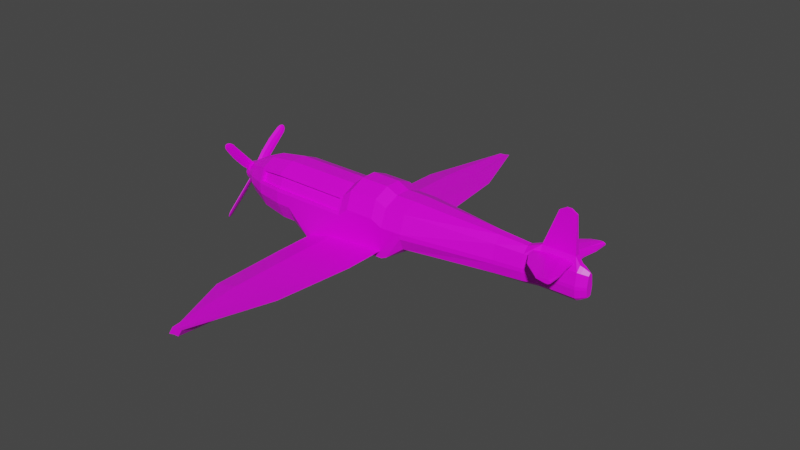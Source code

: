 # Source: Spitfire.blend  (saved by Blender 2.91.10; exported with 4.5.12 LTS)
import bpy
from mathutils import Matrix  # noqa: F401  (used for matrix-valued properties, if any)

bpy.ops.wm.read_factory_settings(use_empty=True)
scene = bpy.context.scene
scene.name = 'Scene'

# ---- collections
col_collection = bpy.data.collections.new('Collection'); scene.collection.children.link(col_collection)

# ---- images (referenced by path relative to the original .blend; pixels are not part of the script)
import os
ASSET_DIR = os.environ.get("B2B_ASSET_DIR", "")  # directory of the original .blend (textures are referenced by path, not embedded)
HERE = os.path.dirname(os.path.abspath(__file__))  # packed textures are extracted next to this script under _unpacked/

def load_image(name, relpath, width, height, colorspace="sRGB"):
    """Load a texture the original file referenced (path relative to the .blend, or extracted next to this script)."""
    p = next((c for c in (os.path.join(HERE, relpath), os.path.join(ASSET_DIR, relpath)) if relpath and os.path.exists(c)), "")
    if p:
        img = bpy.data.images.load(p, check_existing=True)
        img.name = name
    else:  # same state as the original file: an image datablock whose file is absent (Cycles renders it pink)
        img = bpy.data.images.new(name, width, height)
        img.source = "FILE"
        img.filepath = "//" + (relpath or name)
    img.colorspace_settings.name = colorspace
    return img
img_green_team_png = load_image('green_team.png', 'green_team.png', 1024, 1024, 'sRGB')

# ---- materials (node trees are filled in below, after node groups)
mat_material = bpy.data.materials.new('Material')
mat_material.alpha_threshold = 0.0
mat_material.use_transparent_shadow = False
mat_material.line_color = (0.0, 0.0, 0.0, 1.0)

# ---- material node trees
mat_material.use_nodes = True; mat_material.node_tree.nodes.clear()
_N = mat_material.node_tree.nodes; _L = mat_material.node_tree.links
n0 = _N.new('ShaderNodeOutputMaterial'); n0.name = 'Material Output'; n0.location = (300, 300)
n1 = _N.new('ShaderNodeBsdfPrincipled'); n1.name = 'Principled BSDF'; n1.location = (10, 300)
n1.distribution = 'GGX'
n1.subsurface_method = 'BURLEY'
n1.inputs[2].default_value = 0.4
n1.inputs[3].default_value = 1.45
n1.inputs[27].default_value = (0.0, 0.0, 0.0, 1.0)
n1.inputs[28].default_value = 1.0
n2 = _N.new('ShaderNodeTexImage'); n2.name = 'Image Texture'; n2.location = (-280, 280)
n2.image = img_green_team_png
_L.new(n1.outputs[0], n0.inputs[0])
_L.new(n2.outputs[0], n1.inputs[0])
n0.is_active_output = True

# ---- world
world_world = bpy.data.worlds.new('World'); scene.world = world_world
world_world.use_nodes = True; world_world.node_tree.nodes.clear()
_N = world_world.node_tree.nodes; _L = world_world.node_tree.links
n0 = _N.new('ShaderNodeOutputWorld'); n0.name = 'World Output'; n0.location = (300, 300)
n1 = _N.new('ShaderNodeBackground'); n1.name = 'Background'; n1.location = (10, 300)
n1.inputs[0].default_value = (0.05088, 0.05088, 0.05088, 1.0)
_L.new(n1.outputs[0], n0.inputs[0])
n0.is_active_output = True
world_world.color = (0.05088, 0.05088, 0.05088)
world_world.use_sun_shadow = False
world_world.sun_shadow_jitter_overblur = 0.0

# ---- meshes
me_cube_001 = bpy.data.meshes.new('Cube.001')
me_cube_001.from_pydata([(-4.311, 0.7085, 0.6015), (-4.293, -0.8403, 0.2711), (4.415, 0.3808, 0.7761), (4.415, -0.4863, 0.3274), (-0.8617, 1.0, -1.0), (-2.998, 1.0, 0.2115), (-0.8617, -1.0, -1.0), (-2.998, 0.783, 0.769), (-2.998, 0.2591, 1.0), (0.8149, -0.9993, -0.672), (0.8149, 0.9993, -0.672), (-2.998, -1.0, 0.2115), (-0.5225, 1.0, -1.0), (-2.998, -0.8162, 0.6838), (-2.998, -0.2591, 1.0), (-0.5225, -1.0, -1.0), (-4.293, -0.7172, 0.5868), (0.4338, -1.0, -0.672), (0.4338, 1.0, -0.672), (-4.383, -0.2227, 0.8597), (-3.473, -0.967, 0.2978), (-3.475, -0.2591, 1.0), (-3.472, -0.8167, 0.6843), (-3.475, 0.2591, 1.0), (-3.475, 1.0, 0.2125), (-3.472, 0.81, 0.701), (5.735, -0.073, 1.094), (5.735, -0.2817, 0.3267), (5.735, -0.2206, 0.7136), (5.735, 0.2817, 0.3267), (5.735, 0.073, 1.094), (5.735, 0.2206, 0.7136), (-0.8617, 0.2591, 1.0), (-0.9351, 0.9734, 0.2792), (-0.9351, 0.8097, 0.7003), (-0.9532, -0.9668, 0.296), (-0.8617, -0.2591, 1.0), (-0.9532, -0.8162, 0.6835), (0.8149, 0.9988, 0.328), (0.8149, 0.2588, 1.111), (0.8149, 0.782, 0.8817), (0.8149, -0.2588, 1.111), (0.8149, -0.9988, 0.328), (0.8149, -0.782, 0.8817), (-0.5225, -1.0, 0.5014), (-0.5225, -0.2591, 1.29), (-0.5225, -0.783, 1.059), (-0.5225, 0.2591, 1.29), (-0.5225, 1.0, 0.5014), (-0.5225, 0.783, 1.059), (0.4338, 1.0, 0.5042), (0.4338, 0.2591, 1.29), (0.4338, 0.783, 1.06), (0.4338, -1.0, 0.5042), (0.4338, -0.2591, 1.29), (0.4338, -0.783, 1.06), (-3.475, -0.2047, -1.0), (-3.475, -1.0, -0.2047), (-3.475, -0.7671, -0.7671), (-3.475, 1.0, -0.2047), (-3.475, 0.2047, -1.0), (-3.475, 0.7671, -0.7671), (-2.998, -1.0, -0.2047), (-2.998, -0.2047, -1.0), (-2.202, -1.0, -1.0), (-2.998, -0.7671, -0.7671), (-2.998, 0.2047, -1.0), (-2.998, 1.0, -0.2047), (-2.202, 1.0, -1.0), (-2.998, 0.7671, -0.7671), (-4.383, 0.2227, 0.8597), (-4.311, 0.844, 0.2538), (-4.383, 0.1759, -0.8593), (-4.383, 0.6593, -0.6591), (-4.383, 0.8595, -0.1757), (-4.383, -0.6593, -0.6591), (-4.383, -0.1759, -0.8593), (-4.383, -0.8595, -0.1757), (-5.084, -0.1178, -0.5746), (-5.084, 0.1178, -0.5746), (-5.084, 0.4413, -0.4406), (-5.084, 0.5754, -0.1171), (-5.084, -0.1491, 0.5761), (-5.084, 0.1491, 0.5761), (-5.084, -0.4505, 0.4434), (-5.084, -0.5754, 0.123), (-5.084, 0.5754, 0.123), (-5.084, 0.4505, 0.4434), (-5.084, -0.5754, -0.1171), (-5.084, -0.4413, -0.4406), (-5.373, -0.08223, -0.4007), (-5.373, 0.08223, -0.4007), (-5.373, 0.3081, -0.3071), (-5.373, 0.4017, -0.08122), (-5.373, -0.1041, 0.4027), (-5.373, 0.1041, 0.4027), (-5.373, -0.3145, 0.3101), (-5.373, -0.4017, 0.08637), (-5.373, 0.4017, 0.08637), (-5.373, 0.3145, 0.3101), (-5.373, -0.4017, -0.08122), (-5.373, -0.3081, -0.3071), (0.7757, 2.359, -0.437), (-1.051, -7.473, -0.8758), (0.7757, -2.359, -0.437), (-1.051, 7.473, -0.8758), (-0.4982, -7.473, -0.5485), (-2.106, 2.359, -0.8723), (-0.4982, 7.473, -0.5485), (-2.106, -2.359, -0.8723), (-0.6693, 7.473, -0.8064), (-0.8615, 7.473, -0.8233), (-0.8808, 7.473, -0.6027), (-0.6886, 7.473, -0.5859), (-0.8615, -7.473, -0.8233), (-0.6693, -7.473, -0.8064), (-0.6886, -7.473, -0.5859), (-0.8808, -7.473, -0.6027), (-0.3412, 2.359, -0.5385), (-0.3412, -2.359, -0.5385), (-1.231, 2.359, -0.6164), (-1.231, -2.359, -0.6164), (-1.209, 2.359, -0.8698), (-1.209, -2.359, -0.8698), (-0.319, 2.359, -0.792), (-0.319, -2.359, -0.792), (-1.181, 4.916, -0.8593), (-2.02, 4.916, -0.8541), (-1.202, 4.916, -0.6223), (-0.3693, 4.916, -0.5495), (0.4611, 4.916, -0.4545), (-0.3485, 4.916, -0.7865), (0.4611, -4.916, -0.4545), (-2.02, -4.916, -0.8541), (-0.3693, -4.916, -0.5495), (-1.202, -4.916, -0.6223), (-1.181, -4.916, -0.8593), (-0.3485, -4.916, -0.7865), (4.415, -0.3808, 0.7761), (4.415, 0.126, 0.962), (1.498, 0.2511, 1.111), (1.498, 0.7587, 0.8818), (1.498, 0.969, 0.3282), (1.498, -0.2511, 1.111), (1.498, -0.7587, 0.8818), (1.498, -0.969, 0.3282), (5.735, -0.2817, 0.2163), (5.735, -0.1299, -0.1611), (5.735, -0.2372, -0.05054), (5.735, 0.1299, -0.1611), (5.735, 0.2817, 0.2163), (5.735, 0.2372, -0.05054), (1.498, -0.4468, -0.3669), (1.498, -0.969, 0.172), (1.006, -0.9952, -0.5866), (1.498, -0.8161, -0.209), (1.498, 0.969, 0.172), (1.498, 0.4468, -0.3669), (1.006, 0.9952, -0.5866), (1.498, 0.8161, -0.209), (4.415, 0.4863, 0.3274), (4.415, -0.126, 0.962), (4.415, -0.2242, -0.2375), (4.415, -0.4096, -0.1094), (4.415, -0.4863, 0.1998), (4.415, 0.2242, -0.2375), (4.415, 0.4096, -0.1094), (4.415, 0.4863, 0.1998), (6.787, 0.073, 1.094), (6.787, 0.2206, 0.7136), (6.787, 0.2817, 0.3267), (6.787, -0.2206, 0.7136), (6.787, -0.073, 1.094), (6.787, -0.2817, 0.3267), (6.787, -0.1299, -0.1611), (6.787, -0.2372, -0.05054), (6.787, -0.2817, 0.2163), (6.787, 0.2372, -0.05054), (6.787, 0.1299, -0.1611), (6.787, 0.2817, 0.2163), (5.304, 0.3766, 0.2087), (5.304, 0.3172, -0.07785), (5.304, -0.1736, -0.1965), (5.304, 0.2949, 0.7426), (5.304, -0.09758, 0.9148), (5.304, 0.3766, 0.327), (5.304, -0.3172, -0.07785), (5.304, -0.3766, 0.327), (5.304, -0.2949, 0.7426), (5.304, 0.09758, 0.9148), (5.304, -0.3766, 0.2087), (5.304, 0.1736, -0.1965), (6.938, 0.073, 0.8739), (7.224, 0.007609, 0.7248), (7.044, 0.05385, 0.8302), (7.224, 0.08034, 0.6458), (6.938, 0.2206, 0.7136), (7.044, 0.1795, 0.6938), (7.224, 0.1326, 0.315), (6.938, 0.2817, 0.3267), (7.044, 0.238, 0.3233), (6.938, -0.2206, 0.7136), (7.224, -0.08034, 0.6458), (7.044, -0.1795, 0.6938), (7.224, -0.00761, 0.7248), (6.938, -0.073, 0.8739), (7.044, -0.05385, 0.8302), (6.938, -0.2817, 0.3267), (7.224, -0.1326, 0.315), (7.044, -0.238, 0.3233), (6.938, -0.1299, -0.1611), (7.224, -0.06686, -0.01197), (7.044, -0.1114, -0.1174), (7.224, -0.09783, 0.01992), (6.938, -0.2372, -0.05054), (7.044, -0.1964, -0.0299), (7.224, -0.1326, 0.2286), (6.938, -0.2817, 0.2163), (7.044, -0.238, 0.2199), (6.938, 0.2372, -0.05054), (7.224, 0.09782, 0.01992), (7.044, 0.1964, -0.0299), (7.224, 0.06686, -0.01197), (6.938, 0.1299, -0.1611), (7.044, 0.1114, -0.1174), (6.938, 0.2817, 0.2163), (7.224, 0.1326, 0.2286), (7.044, 0.238, 0.2199), (6.16, -0.03103, 2.26), (6.16, 0.03103, 2.26), (6.701, -0.03103, 2.26), (6.701, 0.03103, 2.26), (6.356, -0.03103, 2.376), (6.356, 0.03103, 2.376), (6.505, -0.03103, 2.376), (6.505, 0.03103, 2.376), (-4.383, -0.673, 0.6615), (-4.383, -0.8595, 0.1829), (-3.475, -1.0, 0.2125), (-2.998, -0.9668, 0.2967), (-3.475, -0.783, 0.7694), (-2.998, -0.783, 0.769), (-0.8617, -0.783, 0.7688), (-0.8617, -1.0, 0.2107), (-2.993, -0.7222, 0.6472), (-2.993, -0.8728, 0.2602), (-3.467, -0.7227, 0.6477), (-3.468, -0.873, 0.2613), (-4.288, -0.6233, 0.5502), (-4.288, -0.7463, 0.2346), (-0.948, -0.7222, 0.647), (-0.948, -0.8729, 0.2594), (-4.383, 0.8595, 0.1829), (-4.383, 0.673, 0.6615), (-0.8617, 1.0, 0.2107), (-2.998, 0.9733, 0.28), (-0.8617, 0.783, 0.7688), (-2.998, 0.8097, 0.7006), (-3.475, 0.783, 0.7694), (-3.474, 0.9735, 0.281), (-2.994, 0.7419, 0.6742), (-2.994, 0.9056, 0.2536), (-3.47, 0.9057, 0.2547), (-3.469, 0.7423, 0.6747), (-4.307, 0.7763, 0.2274), (-4.307, 0.6408, 0.5751), (-0.9314, 0.9056, 0.2528), (-0.9314, 0.7419, 0.674), (5.816, -0.9031, 0.8704), (5.816, -0.9031, 0.8995), (5.816, 0.9031, 0.8704), (5.816, 0.9031, 0.8995), (6.85, -0.9031, 0.8641), (6.85, -0.9031, 0.9058), (6.85, 0.9031, 0.8641), (6.85, 0.9031, 0.9058), (5.54, 0.4251, 0.8704), (5.54, -0.4251, 0.8704), (5.54, -0.4251, 0.8995), (5.54, 0.4251, 0.8995), (6.766, -0.4251, 0.8641), (6.766, 0.4251, 0.8641), (6.766, 0.4251, 0.9058), (6.766, -0.4251, 0.9058), (6.393, -1.369, 0.8704), (6.393, -1.369, 0.8995), (6.393, 1.369, 0.8995), (6.393, 1.369, 0.8704), (6.85, 1.369, 0.8641), (6.85, 1.369, 0.9058), (6.85, -1.369, 0.9058), (6.85, -1.369, 0.8641), (6.328, 0.9031, 0.8232), (6.328, 0.9031, 0.9467), (6.328, -0.9031, 0.8232), (6.328, -0.9031, 0.9467), (6.085, 0.4251, 0.9467), (6.085, -0.4251, 0.9467), (6.085, 0.4251, 0.8232), (6.085, -0.4251, 0.8232), (6.669, 1.369, 0.8232), (6.669, 1.369, 0.9467), (6.669, -1.369, 0.8232), (6.669, -1.369, 0.9467), (6.637, 0.9031, 0.9467), (6.637, -0.9031, 0.8232), (6.488, 0.4251, 0.9467), (6.488, -0.4251, 0.9467), (6.776, 1.369, 0.9467), (6.776, -1.369, 0.8232), (6.637, 0.9031, 0.8232), (6.637, -0.9031, 0.9467), (6.488, 0.4251, 0.8232), (6.488, -0.4251, 0.8232), (6.776, 1.369, 0.8232), (6.776, -1.369, 0.9467)], [], [(8, 23, 21, 14), (47, 32, 36, 45), (10, 38, 142, 156, 158), (59, 24, 5, 67), (164, 3, 145, 153), (76, 75, 89, 78), (4, 254, 48, 12), (68, 67, 5, 254, 4), (39, 51, 54, 41), (140, 39, 41, 143), (10, 158, 157, 152, 154, 9), (191, 149, 147, 182), (18, 10, 9, 17), (9, 42, 53, 17), (15, 44, 243, 6), (4, 12, 15, 6), (12, 48, 50, 18), (17, 53, 44, 15), (18, 50, 38, 10), (51, 47, 45, 54), (66, 68, 4, 6, 64, 63), (12, 18, 17, 15), (189, 30, 31, 183), (183, 31, 29, 185), (14, 21, 240, 241), (35, 37, 250, 251), (8, 32, 256, 7), (0, 25, 263, 265), (45, 36, 242, 46), (46, 242, 243, 44), (51, 39, 40, 52), (52, 40, 38, 50), (143, 41, 43, 144), (144, 43, 42, 145), (54, 45, 46, 55), (55, 46, 44, 53), (32, 47, 49, 256), (256, 49, 48, 254), (47, 51, 52, 49), (49, 52, 50, 48), (41, 54, 55, 43), (43, 55, 53, 42), (24, 59, 74, 252), (71, 0, 265, 264), (23, 8, 7, 258), (22, 16, 248, 246), (36, 14, 241, 242), (62, 11, 238, 57), (6, 243, 11, 62, 64), (32, 8, 14, 36), (62, 65, 64), (65, 63, 64), (66, 69, 68), (69, 67, 68), (66, 60, 61, 69), (69, 61, 59, 67), (56, 63, 65, 58), (58, 65, 62, 57), (60, 66, 63, 56), (257, 34, 267, 260), (61, 60, 72, 73), (58, 57, 77, 75), (21, 23, 70, 19), (20, 239, 245, 247), (56, 58, 75, 76), (240, 21, 19, 236), (57, 238, 237, 77), (59, 61, 73, 74), (60, 56, 76, 72), (23, 258, 253, 70), (80, 79, 91, 92), (237, 236, 84, 85), (77, 237, 85, 88), (75, 77, 88, 89), (70, 253, 87, 83), (72, 76, 78, 79), (252, 74, 81, 86), (73, 72, 79, 80), (74, 73, 80, 81), (253, 252, 86, 87), (19, 70, 83, 82), (236, 19, 82, 84), (90, 101, 100, 97, 96, 94, 95, 99, 98, 93, 92, 91), (84, 82, 94, 96), (85, 84, 96, 97), (88, 85, 97, 100), (79, 78, 90, 91), (89, 88, 100, 101), (87, 86, 98, 99), (86, 81, 93, 98), (81, 80, 92, 93), (78, 89, 101, 90), (83, 87, 99, 95), (82, 83, 95, 94), (122, 124, 125, 123), (110, 113, 108), (126, 131, 124, 122), (114, 117, 103), (137, 132, 106, 115), (135, 133, 103, 117), (132, 134, 116, 106), (134, 135, 117, 116), (133, 136, 114, 103), (136, 137, 115, 114), (106, 116, 115), (115, 116, 117, 114), (105, 112, 111), (111, 112, 113, 110), (127, 126, 122, 107), (107, 122, 123, 109), (129, 128, 120, 118), (118, 120, 121, 119), (130, 129, 118, 102), (102, 118, 119, 104), (128, 127, 107, 120), (120, 107, 109, 121), (131, 130, 102, 124), (124, 102, 104, 125), (110, 108, 130, 131), (112, 105, 127, 128), (108, 113, 129, 130), (113, 112, 128, 129), (105, 111, 126, 127), (111, 110, 131, 126), (123, 125, 137, 136), (109, 123, 136, 133), (119, 121, 135, 134), (104, 119, 134, 132), (121, 109, 133, 135), (125, 104, 132, 137), (138, 144, 145, 3), (161, 143, 144, 138), (40, 141, 142, 38), (39, 140, 141, 40), (181, 166, 167, 180), (139, 140, 143, 161), (154, 153, 145, 42, 9), (180, 185, 29, 150), (152, 155, 154), (155, 153, 154), (156, 159, 158), (159, 157, 158), (182, 147, 148, 186), (186, 148, 146, 190), (165, 157, 159, 166), (166, 159, 156, 167), (148, 147, 174, 175), (191, 165, 166, 181), (155, 163, 164, 153), (152, 162, 163, 155), (156, 142, 160, 167), (189, 139, 161, 184), (184, 161, 138, 188), (188, 138, 3, 187), (141, 2, 160, 142), (140, 139, 2, 141), (157, 165, 162, 152), (190, 187, 3, 164), (173, 176, 217, 207), (151, 150, 179, 177), (28, 27, 173, 171), (149, 151, 177, 178), (27, 146, 176, 173), (29, 31, 169, 170), (31, 30, 168, 169), (30, 26, 228, 229), (146, 148, 175, 176), (147, 149, 178, 174), (150, 29, 170, 179), (26, 28, 171, 172), (168, 172, 205, 192), (172, 171, 201, 205), (222, 220, 226, 198, 195, 193, 204, 202, 208, 216, 213, 211), (177, 179, 225, 219), (170, 169, 196, 199), (175, 174, 210, 214), (179, 170, 199, 225), (146, 27, 187, 190), (174, 178, 223, 210), (171, 173, 207, 201), (176, 175, 214, 217), (178, 177, 219, 223), (193, 195, 197, 194), (194, 197, 196, 192), (195, 198, 200, 197), (197, 200, 199, 196), (202, 204, 206, 203), (203, 206, 205, 201), (208, 202, 203, 209), (209, 203, 201, 207), (204, 193, 194, 206), (206, 194, 192, 205), (211, 213, 215, 212), (212, 215, 214, 210), (213, 216, 218, 215), (215, 218, 217, 214), (220, 222, 224, 221), (221, 224, 223, 219), (226, 220, 221, 227), (227, 221, 219, 225), (210, 223, 224, 212), (212, 224, 222, 211), (225, 199, 200, 227), (227, 200, 198, 226), (207, 217, 218, 209), (209, 218, 216, 208), (169, 168, 192, 196), (28, 188, 187, 27), (26, 184, 188, 28), (30, 189, 184, 26), (149, 191, 181, 151), (163, 186, 190, 164), (162, 182, 186, 163), (167, 160, 185, 180), (151, 181, 180, 150), (2, 183, 185, 160), (139, 189, 183, 2), (165, 191, 182, 162), (231, 229, 233, 235), (26, 172, 230, 228), (172, 168, 231, 230), (168, 30, 229, 231), (233, 232, 234, 235), (229, 228, 232, 233), (228, 230, 234, 232), (230, 231, 235, 234), (1, 16, 236, 237), (239, 20, 238, 11), (22, 13, 241, 240), (13, 37, 242, 241), (37, 35, 243, 242), (35, 239, 11, 243), (16, 22, 240, 236), (20, 1, 237, 238), (244, 246, 247, 245), (250, 244, 245, 251), (247, 246, 248, 249), (13, 22, 246, 244), (16, 1, 249, 248), (1, 20, 247, 249), (239, 35, 251, 245), (37, 13, 244, 250), (0, 71, 252, 253), (255, 33, 254, 5), (34, 257, 7, 256), (257, 25, 258, 7), (33, 34, 256, 254), (259, 255, 5, 24), (71, 259, 24, 252), (25, 0, 253, 258), (260, 267, 266, 261), (263, 260, 261, 262), (263, 262, 264, 265), (255, 259, 262, 261), (25, 257, 260, 263), (33, 255, 261, 266), (259, 71, 264, 262), (34, 33, 266, 267), (276, 279, 271, 270), (269, 268, 284, 285), (280, 283, 273, 272), (270, 271, 286, 287), (313, 280, 272, 305), (297, 278, 269, 295), (293, 271, 279, 296), (296, 279, 278, 297), (310, 274, 281, 312), (312, 281, 280, 313), (274, 275, 282, 281), (281, 282, 283, 280), (268, 269, 278, 277), (277, 278, 279, 276), (314, 308, 289, 288), (302, 303, 285, 284), (305, 272, 291, 309), (275, 274, 288, 289), (292, 270, 287, 300), (295, 269, 285, 303), (272, 273, 290, 291), (304, 275, 289, 308), (271, 293, 301, 286), (311, 295, 303, 315), (310, 292, 300, 314), (268, 294, 302, 284), (309, 315, 303, 302), (287, 286, 301, 300), (276, 298, 299, 277), (270, 292, 298, 276), (306, 296, 297, 307), (304, 293, 296, 306), (307, 297, 295, 311), (277, 299, 294, 268), (283, 307, 311, 273), (275, 304, 306, 282), (282, 306, 307, 283), (291, 290, 315, 309), (274, 310, 314, 288), (273, 311, 315, 290), (293, 304, 308, 301), (294, 305, 309, 302), (300, 301, 308, 314), (298, 312, 313, 299), (292, 310, 312, 298), (299, 313, 305, 294)])
_uv = me_cube_001.uv_layers.new(name='UVMap')
_uv.uv.foreach_set('vector', [0.1544, 0.7143, 0.1544, 0.7143, 0.1544, 0.7143, 0.1544, 0.7143, 0.1544, 0.7143, 0.1544, 0.7143, 0.1544, 0.7143, 0.1544, 0.7143, 0.1544, 0.7143, 0.1544, 0.7143, 0.1544, 0.7143, 0.1544, 0.7143, 0.1544, 0.7143, 0.1544, 0.7143, 0.1544, 0.7143, 0.1544, 0.7143, 0.1544, 0.7143, 0.1544, 0.7143, 0.1544, 0.7143, 0.1544, 0.7143, 0.1544, 0.7143, 0.1544, 0.7143, 0.1544, 0.7143, 0.1544, 0.7143, 0.1544, 0.7143, 0.1544, 0.7143, 0.1544, 0.7143, 0.1544, 0.7143, 0.1544, 0.7143, 0.1544, 0.7143, 0.1544, 0.7143, 0.1544, 0.7143, 0.1544, 0.7143, 0.1544, 0.7143, 0.1544, 0.7143, 0.1544, 0.7143, 0.1544, 0.7143, 0.1544, 0.7143, 0.1544, 0.7143, 0.1544, 0.7143, 0.1544, 0.7143, 0.1544, 0.7143, 0.1544, 0.7143, 0.1544, 0.7143, 0.1544, 0.7143, 0.1544, 0.7143, 0.1544, 0.7143, 0.1544, 0.7143, 0.1544, 0.7143, 0.1544, 0.7143, 0.1544, 0.7143, 0.1544, 0.7143, 0.1544, 0.7143, 0.1544, 0.7143, 0.1544, 0.7143, 0.1544, 0.7143, 0.1544, 0.7143, 0.1544, 0.7143, 0.1544, 0.7143, 0.1544, 0.7143, 0.1544, 0.7143, 0.1544, 0.7143, 0.1544, 0.7143, 0.1544, 0.7143, 0.1544, 0.7143, 0.1544, 0.7143, 0.1544, 0.7143, 0.1544, 0.7143, 0.1544, 0.7143, 0.1544, 0.7143, 0.1544, 0.7143, 0.1544, 0.7143, 0.1544, 0.7143, 0.1544, 0.7143, 0.1544, 0.7143, 0.1544, 0.7143, 0.1544, 0.7143, 0.1544, 0.7143, 0.1544, 0.7143, 0.1544, 0.7143, 0.1544, 0.7143, 0.1544, 0.7143, 0.1544, 0.7143, 0.1544, 0.7143, 0.1544, 0.7143, 0.1544, 0.7143, 0.1544, 0.7143, 0.1544, 0.7143, 0.1544, 0.7143, 0.1544, 0.7143, 0.1544, 0.7143, 0.1544, 0.7143, 0.1544, 0.7143, 0.1544, 0.7143, 0.1544, 0.7143, 0.1544, 0.7143, 0.1544, 0.7143, 0.1544, 0.7143, 0.1544, 0.7143, 0.1544, 0.7143, 0.1544, 0.7143, 0.1544, 0.7143, 0.1544, 0.7143, 0.1544, 0.7143, 0.1544, 0.7143, 0.1544, 0.7143, 0.1544, 0.7143, 0.1544, 0.7143, 0.1544, 0.7143, 0.1544, 0.7143, 0.1544, 0.7143, 0.1544, 0.7143, 0.1544, 0.7143, 0.1544, 0.7143, 0.1544, 0.7143, 0.1544, 0.7143, 0.1544, 0.7143, 0.1544, 0.7143, 0.1544, 0.7143, 0.1544, 0.7143, 0.1544, 0.7143, 0.1544, 0.7143, 0.1544, 0.7143, 0.1544, 0.7143, 0.1544, 0.7143, 0.1544, 0.7143, 0.1544, 0.7143, 0.1544, 0.7143, 0.1544, 0.7143, 0.1544, 0.7143, 0.1544, 0.7143, 0.1544, 0.7143, 0.1544, 0.7143, 0.1544, 0.7143, 0.1544, 0.7143, 0.1544, 0.7143, 0.1544, 0.7143, 0.1544, 0.7143, 0.1544, 0.7143, 0.1544, 0.7143, 0.1544, 0.7143, 0.1544, 0.7143, 0.1544, 0.7143, 0.1544, 0.7143, 0.1544, 0.7143, 0.1544, 0.7143, 0.1544, 0.7143, 0.1544, 0.7143, 0.1544, 0.7143, 0.1544, 0.7143, 0.1544, 0.7143, 0.1544, 0.7143, 0.1544, 0.7143, 0.1544, 0.7143, 0.1544, 0.7143, 0.1544, 0.7143, 0.1544, 0.7143, 0.1544, 0.7143, 0.1544, 0.7143, 0.1544, 0.7143, 0.1544, 0.7143, 0.1544, 0.7143, 0.1544, 0.7143, 0.1544, 0.7143, 0.1544, 0.7143, 0.1544, 0.7143, 0.1544, 0.7143, 0.1544, 0.7143, 0.1544, 0.7143, 0.1544, 0.7143, 0.1544, 0.7143, 0.1544, 0.7143, 0.1544, 0.7143, 0.1544, 0.7143, 0.1544, 0.7143, 0.1544, 0.7143, 0.1544, 0.7143, 0.1544, 0.7143, 0.1544, 0.7143, 0.1544, 0.7143, 0.1544, 0.7143, 0.1544, 0.7143, 0.1544, 0.7143, 0.1544, 0.7143, 0.1544, 0.7143, 0.1544, 0.7143, 0.1544, 0.7143, 0.1544, 0.7143, 0.1544, 0.7143, 0.1544, 0.7143, 0.1544, 0.7143, 0.1544, 0.7143, 0.1544, 0.7143, 0.1544, 0.7143, 0.1544, 0.7143, 0.1544, 0.7143, 0.1544, 0.7143, 0.1544, 0.7143, 0.1544, 0.7143, 0.1544, 0.7143, 0.1544, 0.7143, 0.1544, 0.7143, 0.1544, 0.7143, 0.1544, 0.7143, 0.1544, 0.7143, 0.1544, 0.7143, 0.1544, 0.7143, 0.1544, 0.7143, 0.1544, 0.7143, 0.1544, 0.7143, 0.1544, 0.7143, 0.1544, 0.7143, 0.1544, 0.7143, 0.1544, 0.7143, 0.1544, 0.7143, 0.1544, 0.7143, 0.1544, 0.7143, 0.1544, 0.7143, 0.1544, 0.7143, 0.1544, 0.7143, 0.1544, 0.7143, 0.1544, 0.7143, 0.1544, 0.7143, 0.1544, 0.7143, 0.1544, 0.7143, 0.1544, 0.7143, 0.1544, 0.7143, 0.1544, 0.7143, 0.1544, 0.7143, 0.1544, 0.7143, 0.1544, 0.7143, 0.1544, 0.7143, 0.1544, 0.7143, 0.1544, 0.7143, 0.1544, 0.7143, 0.1544, 0.7143, 0.1544, 0.7143, 0.1544, 0.7143, 0.1544, 0.7143, 0.1544, 0.7143, 0.1544, 0.7143, 0.1544, 0.7143, 0.1544, 0.7143, 0.1544, 0.7143, 0.1544, 0.7143, 0.1544, 0.7143, 0.1544, 0.7143, 0.1544, 0.7143, 0.1544, 0.7143, 0.1544, 0.7143, 0.1544, 0.7143, 0.1544, 0.7143, 0.1544, 0.7143, 0.1544, 0.7143, 0.1544, 0.7143, 0.1544, 0.7143, 0.1544, 0.7143, 0.1544, 0.7143, 0.1544, 0.7143, 0.1544, 0.7143, 0.1544, 0.7143, 0.1544, 0.7143, 0.1544, 0.7143, 0.1544, 0.7143, 0.1544, 0.7143, 0.1544, 0.7143, 0.1544, 0.7143, 0.1544, 0.7143, 0.1544, 0.7143, 0.1544, 0.7143, 0.1544, 0.7143, 0.1544, 0.7143, 0.1544, 0.7143, 0.1544, 0.7143, 0.1544, 0.7143, 0.1544, 0.7143, 0.1544, 0.7143, 0.1544, 0.7143, 0.1544, 0.7143, 0.1544, 0.7143, 0.1544, 0.7143, 0.1544, 0.7143, 0.1544, 0.7143, 0.1544, 0.7143, 0.1544, 0.7143, 0.1544, 0.7143, 0.1544, 0.7143, 0.1544, 0.7143, 0.1544, 0.7143, 0.1544, 0.7143, 0.1544, 0.7143, 0.1544, 0.7143, 0.1544, 0.7143, 0.1544, 0.7143, 0.1544, 0.7143, 0.1544, 0.7143, 0.1544, 0.7143, 0.1544, 0.7143, 0.1544, 0.7143, 0.1544, 0.7143, 0.1544, 0.7143, 0.1544, 0.7143, 0.1544, 0.7143, 0.1544, 0.7143, 0.1544, 0.7143, 0.1544, 0.7143, 0.1544, 0.7143, 0.1544, 0.7143, 0.1544, 0.7143, 0.1544, 0.7143, 0.1544, 0.7143, 0.1544, 0.7143, 0.1544, 0.7143, 0.1544, 0.7143, 0.1544, 0.7143, 0.1544, 0.7143, 0.1544, 0.7143, 0.1544, 0.7143, 0.1544, 0.7143, 0.1544, 0.7143, 0.1544, 0.7143, 0.1544, 0.7143, 0.1544, 0.7143, 0.1544, 0.7143, 0.1544, 0.7143, 0.1544, 0.7143, 0.1544, 0.7143, 0.1544, 0.7143, 0.1544, 0.7143, 0.1544, 0.7143, 0.1544, 0.7143, 0.1544, 0.7143, 0.1544, 0.7143, 0.1544, 0.7143, 0.1544, 0.7143, 0.1544, 0.7143, 0.1544, 0.7143, 0.1544, 0.7143, 0.1544, 0.7143, 0.1544, 0.7143, 0.1544, 0.7143, 0.1544, 0.7143, 0.1544, 0.7143, 0.1544, 0.7143, 0.1544, 0.7143, 0.1544, 0.7143, 0.1544, 0.7143, 0.1544, 0.7143, 0.1544, 0.7143, 0.1544, 0.7143, 0.1544, 0.7143, 0.1544, 0.7143, 0.1544, 0.7143, 0.1544, 0.7143, 0.1544, 0.7143, 0.1544, 0.7143, 0.1544, 0.7143, 0.1544, 0.7143, 0.1544, 0.7143, 0.1544, 0.7143, 0.1544, 0.7143, 0.1544, 0.7143, 0.1544, 0.7143, 0.1544, 0.7143, 0.1544, 0.7143, 0.1544, 0.7143, 0.1544, 0.7143, 0.1544, 0.7143, 0.1544, 0.7143, 0.1544, 0.7143, 0.1544, 0.7143, 0.1544, 0.7143, 0.1544, 0.7143, 0.1544, 0.7143, 0.1544, 0.7143, 0.1544, 0.7143, 0.1544, 0.7143, 0.1544, 0.7143, 0.1544, 0.7143, 0.1544, 0.7143, 0.1544, 0.7143, 0.1544, 0.7143, 0.1544, 0.7143, 0.1544, 0.7143, 0.1544, 0.7143, 0.1544, 0.7143, 0.1544, 0.7143, 0.8423, 0.6518, 0.8423, 0.6518, 0.8423, 0.6518, 0.8423, 0.6518, 0.8423, 0.6518, 0.8423, 0.6518, 0.8423, 0.6518, 0.5, 0.6558, 0.5, 0.6558, 0.5, 0.6558, 0.5, 0.6558, 0.8423, 0.6518, 0.8423, 0.6518, 0.8423, 0.6518, 0.8423, 0.6518, 0.8423, 0.6518, 0.8423, 0.6518, 0.8423, 0.6518, 0.8158, 0.4931, 0.8158, 0.4931, 0.8158, 0.4931, 0.8158, 0.4931, 0.8423, 0.6518, 0.8423, 0.6518, 0.8423, 0.6518, 0.8423, 0.6518, 0.8423, 0.6518, 0.8423, 0.6518, 0.8423, 0.6518, 0.8423, 0.6518, 0.8158, 0.4931, 0.8158, 0.4931, 0.8158, 0.4931, 0.8158, 0.4931, 0.8423, 0.6518, 0.8423, 0.6518, 0.8423, 0.6518, 0.8423, 0.6518, 0.8423, 0.6518, 0.8423, 0.6518, 0.8423, 0.6518, 0.8423, 0.6518, 0.8423, 0.6518, 0.8423, 0.6518, 0.8423, 0.6518, 0.8423, 0.6518, 0.8423, 0.6518, 0.8423, 0.6518, 0.8423, 0.6518, 0.8423, 0.6518, 0.8423, 0.6518, 0.8423, 0.6518, 0.4735, 0.497, 0.4735, 0.497, 0.4735, 0.497, 0.4735, 0.497, 0.8158, 0.4931, 0.8158, 0.4931, 0.8158, 0.4931, 0.8158, 0.4931, 0.5, 0.6558, 0.5, 0.6558, 0.5, 0.6558, 0.5, 0.6558, 0.8423, 0.6518, 0.8423, 0.6518, 0.8423, 0.6518, 0.8423, 0.6518, 0.5, 0.6558, 0.5, 0.6558, 0.5, 0.6558, 0.5, 0.6558, 0.8423, 0.6518, 0.8423, 0.6518, 0.8423, 0.6518, 0.8423, 0.6518, 0.4735, 0.497, 0.4735, 0.497, 0.4735, 0.497, 0.4735, 0.497, 0.8158, 0.4931, 0.8158, 0.4931, 0.8158, 0.4931, 0.8158, 0.4931, 0.5, 0.6558, 0.5, 0.6558, 0.5, 0.6558, 0.5, 0.6558, 0.8423, 0.6518, 0.8423, 0.6518, 0.8423, 0.6518, 0.8423, 0.6518, 0.8423, 0.6518, 0.8423, 0.6518, 0.8423, 0.6518, 0.8423, 0.6518, 0.8158, 0.4931, 0.8158, 0.4931, 0.8158, 0.4931, 0.8158, 0.4931, 0.8423, 0.6518, 0.8423, 0.6518, 0.8423, 0.6518, 0.8423, 0.6518, 0.8423, 0.6518, 0.8423, 0.6518, 0.8423, 0.6518, 0.8423, 0.6518, 0.8158, 0.4931, 0.8158, 0.4931, 0.8158, 0.4931, 0.8158, 0.4931, 0.8423, 0.6518, 0.8423, 0.6518, 0.8423, 0.6518, 0.8423, 0.6518, 0.5, 0.6558, 0.5, 0.6558, 0.5, 0.6558, 0.5, 0.6558, 0.4735, 0.497, 0.4735, 0.497, 0.4735, 0.497, 0.4735, 0.497, 0.5, 0.6558, 0.5, 0.6558, 0.5, 0.6558, 0.5, 0.6558, 0.5, 0.6558, 0.5, 0.6558, 0.5, 0.6558, 0.5, 0.6558, 0.4735, 0.497, 0.4735, 0.497, 0.4735, 0.497, 0.4735, 0.497, 0.5, 0.6558, 0.5, 0.6558, 0.5, 0.6558, 0.5, 0.6558, 0.166, 0.5099, 0.166, 0.5099, 0.166, 0.5099, 0.166, 0.5099, 0.1544, 0.7143, 0.1544, 0.7143, 0.1544, 0.7143, 0.1544, 0.7143, 0.1544, 0.7143, 0.1544, 0.7143, 0.1544, 0.7143, 0.1544, 0.7143, 0.1544, 0.7143, 0.1544, 0.7143, 0.1544, 0.7143, 0.1544, 0.7143, 0.1544, 0.7143, 0.1544, 0.7143, 0.1544, 0.7143, 0.1544, 0.7143, 0.1544, 0.7143, 0.1544, 0.7143, 0.1544, 0.7143, 0.1544, 0.7143, 0.1544, 0.7143, 0.1544, 0.7143, 0.1544, 0.7143, 0.1544, 0.7143, 0.1544, 0.7143, 0.1544, 0.7143, 0.1544, 0.7143, 0.1544, 0.7143, 0.1544, 0.7143, 0.1544, 0.7143, 0.1544, 0.7143, 0.1544, 0.7143, 0.1544, 0.7143, 0.1544, 0.7143, 0.1544, 0.7143, 0.1544, 0.7143, 0.1544, 0.7143, 0.1544, 0.7143, 0.1544, 0.7143, 0.1544, 0.7143, 0.1544, 0.7143, 0.1544, 0.7143, 0.1544, 0.7143, 0.1544, 0.7143, 0.1544, 0.7143, 0.1544, 0.7143, 0.1544, 0.7143, 0.1544, 0.7143, 0.1544, 0.7143, 0.1544, 0.7143, 0.1544, 0.7143, 0.1544, 0.7143, 0.1544, 0.7143, 0.166, 0.5099, 0.166, 0.5099, 0.166, 0.5099, 0.166, 0.5099, 0.1544, 0.7143, 0.1544, 0.7143, 0.1544, 0.7143, 0.1544, 0.7143, 0.1544, 0.7143, 0.1544, 0.7143, 0.1544, 0.7143, 0.1544, 0.7143, 0.166, 0.5099, 0.166, 0.5099, 0.166, 0.5099, 0.166, 0.5099, 0.1544, 0.7143, 0.1544, 0.7143, 0.1544, 0.7143, 0.1544, 0.7143, 0.1544, 0.7143, 0.1544, 0.7143, 0.1544, 0.7143, 0.1544, 0.7143, 0.1544, 0.7143, 0.1544, 0.7143, 0.1544, 0.7143, 0.1544, 0.7143, 0.1544, 0.7143, 0.1544, 0.7143, 0.1544, 0.7143, 0.1544, 0.7143, 0.1544, 0.7143, 0.1544, 0.7143, 0.1544, 0.7143, 0.1544, 0.7143, 0.166, 0.5099, 0.166, 0.5099, 0.166, 0.5099, 0.166, 0.5099, 0.1544, 0.7143, 0.1544, 0.7143, 0.1544, 0.7143, 0.1544, 0.7143, 0.1544, 0.7143, 0.1544, 0.7143, 0.1544, 0.7143, 0.1544, 0.7143, 0.1544, 0.7143, 0.1544, 0.7143, 0.1544, 0.7143, 0.1544, 0.7143, 0.1544, 0.7143, 0.1544, 0.7143, 0.1544, 0.7143, 0.1544, 0.7143, 0.1544, 0.7143, 0.1544, 0.7143, 0.1544, 0.7143, 0.1544, 0.7143, 0.1544, 0.7143, 0.1544, 0.7143, 0.1544, 0.7143, 0.1544, 0.7143, 0.1544, 0.7143, 0.1544, 0.7143, 0.1544, 0.7143, 0.1544, 0.7143, 0.1544, 0.7143, 0.1544, 0.7143, 0.1544, 0.7143, 0.1544, 0.7143, 0.1544, 0.7143, 0.1544, 0.7143, 0.1544, 0.7143, 0.1544, 0.7143, 0.1544, 0.7143, 0.1544, 0.7143, 0.1544, 0.7143, 0.1544, 0.7143, 0.1544, 0.7143, 0.1544, 0.7143, 0.1544, 0.7143, 0.1544, 0.7143, 0.1544, 0.7143, 0.1544, 0.7143, 0.1544, 0.7143, 0.1544, 0.7143, 0.1544, 0.7143, 0.1544, 0.7143, 0.1544, 0.7143, 0.1544, 0.7143, 0.1544, 0.7143, 0.1544, 0.7143, 0.1544, 0.7143, 0.1544, 0.7143, 0.1544, 0.7143, 0.1544, 0.7143, 0.1544, 0.7143, 0.1544, 0.7143, 0.1544, 0.7143, 0.1544, 0.7143, 0.1544, 0.7143, 0.1544, 0.7143, 0.1544, 0.7143, 0.1544, 0.7143, 0.1544, 0.7143, 0.1544, 0.7143, 0.1544, 0.7143, 0.1544, 0.7143, 0.1544, 0.7143, 0.1544, 0.7143, 0.1544, 0.7143, 0.1544, 0.7143, 0.1544, 0.7143, 0.1544, 0.7143, 0.1544, 0.7143, 0.1544, 0.7143, 0.1544, 0.7143, 0.1544, 0.7143, 0.1544, 0.7143, 0.1544, 0.7143, 0.1544, 0.7143, 0.1544, 0.7143, 0.1544, 0.7143, 0.1544, 0.7143, 0.1544, 0.7143, 0.1544, 0.7143, 0.1544, 0.7143, 0.1544, 0.7143, 0.1544, 0.7143, 0.1544, 0.7143, 0.1544, 0.7143, 0.1544, 0.7143, 0.1544, 0.7143, 0.1544, 0.7143, 0.1544, 0.7143, 0.1544, 0.7143, 0.1544, 0.7143, 0.1544, 0.7143, 0.1544, 0.7143, 0.1544, 0.7143, 0.1544, 0.7143, 0.1544, 0.7143, 0.1544, 0.7143, 0.1544, 0.7143, 0.1544, 0.7143, 0.1544, 0.7143, 0.1544, 0.7143, 0.1544, 0.7143, 0.1544, 0.7143, 0.1544, 0.7143, 0.1544, 0.7143, 0.1544, 0.7143, 0.1544, 0.7143, 0.1544, 0.7143, 0.1544, 0.7143, 0.1544, 0.7143, 0.1544, 0.7143, 0.1544, 0.7143, 0.1544, 0.7143, 0.1544, 0.7143, 0.1544, 0.7143, 0.1544, 0.7143, 0.1544, 0.7143, 0.1544, 0.7143, 0.1544, 0.7143, 0.1544, 0.7143, 0.1544, 0.7143, 0.1544, 0.7143, 0.1544, 0.7143, 0.1544, 0.7143, 0.1544, 0.7143, 0.1544, 0.7143, 0.1544, 0.7143, 0.1544, 0.7143, 0.1544, 0.7143, 0.1544, 0.7143, 0.1544, 0.7143, 0.1544, 0.7143, 0.1544, 0.7143, 0.1544, 0.7143, 0.1544, 0.7143, 0.1544, 0.7143, 0.1544, 0.7143, 0.1544, 0.7143, 0.1544, 0.7143, 0.1544, 0.7143, 0.1544, 0.7143, 0.1544, 0.7143, 0.1544, 0.7143, 0.1544, 0.7143, 0.1544, 0.7143, 0.1544, 0.7143, 0.1544, 0.7143, 0.1544, 0.7143, 0.1544, 0.7143, 0.1544, 0.7143, 0.1544, 0.7143, 0.1544, 0.7143, 0.1544, 0.7143, 0.1544, 0.7143, 0.1544, 0.7143, 0.1544, 0.7143, 0.1544, 0.7143, 0.1544, 0.7143, 0.1544, 0.7143, 0.1544, 0.7143, 0.1544, 0.7143, 0.1544, 0.7143, 0.1544, 0.7143, 0.1544, 0.7143, 0.1544, 0.7143, 0.1544, 0.7143, 0.1544, 0.7143, 0.1544, 0.7143, 0.1544, 0.7143, 0.1544, 0.7143, 0.1544, 0.7143, 0.1544, 0.7143, 0.1544, 0.7143, 0.1544, 0.7143, 0.1544, 0.7143, 0.1544, 0.7143, 0.1544, 0.7143, 0.1544, 0.7143, 0.1544, 0.7143, 0.1544, 0.7143, 0.1544, 0.7143, 0.1544, 0.7143, 0.1544, 0.7143, 0.1544, 0.7143, 0.1544, 0.7143, 0.1544, 0.7143, 0.1544, 0.7143, 0.1544, 0.7143, 0.1544, 0.7143, 0.1544, 0.7143, 0.1544, 0.7143, 0.1544, 0.7143, 0.1544, 0.7143, 0.1544, 0.7143, 0.1544, 0.7143, 0.1544, 0.7143, 0.1544, 0.7143, 0.1544, 0.7143, 0.1544, 0.7143, 0.1544, 0.7143, 0.1544, 0.7143, 0.1544, 0.7143, 0.1544, 0.7143, 0.1544, 0.7143, 0.1544, 0.7143, 0.1544, 0.7143, 0.1544, 0.7143, 0.1544, 0.7143, 0.1544, 0.7143, 0.1544, 0.7143, 0.1544, 0.7143, 0.1544, 0.7143, 0.1544, 0.7143, 0.1544, 0.7143, 0.1544, 0.7143, 0.1544, 0.7143, 0.1544, 0.7143, 0.1544, 0.7143, 0.1544, 0.7143, 0.1544, 0.7143, 0.1544, 0.7143, 0.1544, 0.7143, 0.1544, 0.7143, 0.1544, 0.7143, 0.1544, 0.7143, 0.1544, 0.7143, 0.1544, 0.7143, 0.1544, 0.7143, 0.1544, 0.7143, 0.1544, 0.7143, 0.1544, 0.7143, 0.1544, 0.7143, 0.1544, 0.7143, 0.1544, 0.7143, 0.1544, 0.7143, 0.1544, 0.7143, 0.1544, 0.7143, 0.1544, 0.7143, 0.1544, 0.7143, 0.1544, 0.7143, 0.1544, 0.7143, 0.1544, 0.7143, 0.1544, 0.7143, 0.1544, 0.7143, 0.1544, 0.7143, 0.1544, 0.7143, 0.1544, 0.7143, 0.1544, 0.7143, 0.1544, 0.7143, 0.1544, 0.7143, 0.1544, 0.7143, 0.1544, 0.7143, 0.1544, 0.7143, 0.1544, 0.7143, 0.1544, 0.7143, 0.1544, 0.7143, 0.1544, 0.7143, 0.1544, 0.7143, 0.1544, 0.7143, 0.1544, 0.7143, 0.1544, 0.7143, 0.1544, 0.7143, 0.1544, 0.7143, 0.1544, 0.7143, 0.1544, 0.7143, 0.1544, 0.7143, 0.1544, 0.7143, 0.1544, 0.7143, 0.1544, 0.7143, 0.1544, 0.7143, 0.1544, 0.7143, 0.1544, 0.7143, 0.1544, 0.7143, 0.1544, 0.7143, 0.1544, 0.7143, 0.1544, 0.7143, 0.1544, 0.7143, 0.1544, 0.7143, 0.1544, 0.7143, 0.1544, 0.7143, 0.1544, 0.7143, 0.1544, 0.7143, 0.1544, 0.7143, 0.1544, 0.7143, 0.1544, 0.7143, 0.1544, 0.7143, 0.1544, 0.7143, 0.1544, 0.7143, 0.1544, 0.7143, 0.1544, 0.7143, 0.1544, 0.7143, 0.1544, 0.7143, 0.1544, 0.7143, 0.1544, 0.7143, 0.1544, 0.7143, 0.1544, 0.7143, 0.1544, 0.7143, 0.1544, 0.7143, 0.1544, 0.7143, 0.1544, 0.7143, 0.1544, 0.7143, 0.1544, 0.7143, 0.1544, 0.7143, 0.1544, 0.7143, 0.1544, 0.7143, 0.1544, 0.7143, 0.1544, 0.7143, 0.1544, 0.7143, 0.1544, 0.7143, 0.1544, 0.7143, 0.1544, 0.7143, 0.1544, 0.7143, 0.1544, 0.7143, 0.1544, 0.7143, 0.1544, 0.7143, 0.1544, 0.7143, 0.1627, 0.9425, 0.1627, 0.9425, 0.1627, 0.9425, 0.1627, 0.9425, 0.1627, 0.9425, 0.1627, 0.9425, 0.1627, 0.9425, 0.1627, 0.9425, 0.1627, 0.9425, 0.1627, 0.9425, 0.1627, 0.9425, 0.1627, 0.9425, 0.1544, 0.7143, 0.1544, 0.7143, 0.1544, 0.7143, 0.1544, 0.7143, 0.1544, 0.7143, 0.1544, 0.7143, 0.1544, 0.7143, 0.1544, 0.7143, 0.1544, 0.7143, 0.1544, 0.7143, 0.1544, 0.7143, 0.1544, 0.7143, 0.1544, 0.7143, 0.1544, 0.7143, 0.1544, 0.7143, 0.1544, 0.7143, 0.1544, 0.7143, 0.1544, 0.7143, 0.1544, 0.7143, 0.1544, 0.7143, 0.1544, 0.7143, 0.1544, 0.7143, 0.1544, 0.7143, 0.1544, 0.7143, 0.1544, 0.7143, 0.1544, 0.7143, 0.1544, 0.7143, 0.1544, 0.7143, 0.1544, 0.7143, 0.1544, 0.7143, 0.1544, 0.7143, 0.1544, 0.7143, 0.1544, 0.7143, 0.1544, 0.7143, 0.1544, 0.7143, 0.1544, 0.7143, 0.1544, 0.7143, 0.1544, 0.7143, 0.1544, 0.7143, 0.1544, 0.7143, 0.1544, 0.7143, 0.1544, 0.7143, 0.1544, 0.7143, 0.1544, 0.7143, 0.1544, 0.7143, 0.1544, 0.7143, 0.1544, 0.7143, 0.1544, 0.7143, 0.1544, 0.7143, 0.1544, 0.7143, 0.1544, 0.7143, 0.1544, 0.7143, 0.1891, 0.8482, 0.1891, 0.8482, 0.1891, 0.8482, 0.1891, 0.8482, 0.1891, 0.8482, 0.1891, 0.8482, 0.1891, 0.8482, 0.1891, 0.8482, 0.1891, 0.8482, 0.1891, 0.8482, 0.1891, 0.8482, 0.1891, 0.8482, 0.1544, 0.7143, 0.1544, 0.7143, 0.1544, 0.7143, 0.1544, 0.7143, 0.1544, 0.7143, 0.1544, 0.7143, 0.1544, 0.7143, 0.1544, 0.7143, 0.1544, 0.7143, 0.1544, 0.7143, 0.1544, 0.7143, 0.1544, 0.7143, 0.1544, 0.7143, 0.1544, 0.7143, 0.1544, 0.7143, 0.1544, 0.7143, 0.1544, 0.7143, 0.1544, 0.7143, 0.1544, 0.7143, 0.1544, 0.7143, 0.5, 0.4722, 0.5, 0.4722, 0.5, 0.4722, 0.5, 0.4722, 0.1676, 0.6786, 0.1676, 0.6786, 0.1676, 0.6786, 0.1676, 0.6786, 0.5, 0.4722, 0.5, 0.4722, 0.5, 0.4722, 0.5, 0.4722, 0.1676, 0.6786, 0.1676, 0.6786, 0.1676, 0.6786, 0.1676, 0.6786, 0.5, 0.4722, 0.5, 0.4722, 0.5, 0.4722, 0.5, 0.4722, 0.5, 0.4722, 0.5, 0.4722, 0.5, 0.4722, 0.5, 0.4722, 0.5, 0.4722, 0.5, 0.4722, 0.5, 0.4722, 0.5, 0.4722, 0.1676, 0.6786, 0.1676, 0.6786, 0.1676, 0.6786, 0.1676, 0.6786, 0.5, 0.4722, 0.5, 0.4722, 0.5, 0.4722, 0.5, 0.4722, 0.1676, 0.6786, 0.1676, 0.6786, 0.1676, 0.6786, 0.1676, 0.6786, 0.5, 0.4722, 0.5, 0.4722, 0.5, 0.4722, 0.5, 0.4722, 0.1676, 0.6786, 0.1676, 0.6786, 0.1676, 0.6786, 0.1676, 0.6786, 0.5, 0.4722, 0.5, 0.4722, 0.5, 0.4722, 0.5, 0.4722, 0.1676, 0.6786, 0.1676, 0.6786, 0.1676, 0.6786, 0.1676, 0.6786, 0.1676, 0.6786, 0.1676, 0.6786, 0.1676, 0.6786, 0.1676, 0.6786, 0.1676, 0.6786, 0.1676, 0.6786, 0.1676, 0.6786, 0.1676, 0.6786, 0.1676, 0.6786, 0.1676, 0.6786, 0.1676, 0.6786, 0.1676, 0.6786, 0.1676, 0.6786, 0.1676, 0.6786, 0.1676, 0.6786, 0.1676, 0.6786, 0.1676, 0.6786, 0.1676, 0.6786, 0.1676, 0.6786, 0.1676, 0.6786, 0.1676, 0.6786, 0.1676, 0.6786, 0.1676, 0.6786, 0.1676, 0.6786, 0.1676, 0.6786, 0.1676, 0.6786, 0.1676, 0.6786, 0.1676, 0.6786, 0.1676, 0.6786, 0.1676, 0.6786, 0.1676, 0.6786, 0.1676, 0.6786, 0.1676, 0.6786, 0.1676, 0.6786, 0.1676, 0.6786, 0.1676, 0.6786, 0.1676, 0.6786, 0.1676, 0.6786, 0.1676, 0.6786, 0.1676, 0.6786, 0.1676, 0.6786, 0.1676, 0.6786, 0.1676, 0.6786, 0.1676, 0.6786, 0.1676, 0.6786, 0.1676, 0.6786, 0.1676, 0.6786, 0.1676, 0.6786, 0.1676, 0.6786, 0.1676, 0.6786, 0.1676, 0.6786, 0.1676, 0.6786, 0.1676, 0.6786, 0.1676, 0.6786, 0.1676, 0.6786, 0.1676, 0.6786, 0.1676, 0.6786, 0.1676, 0.6786, 0.1676, 0.6786, 0.1676, 0.6786, 0.5, 0.4722, 0.5, 0.4722, 0.5, 0.4722, 0.5, 0.4722, 0.1676, 0.6786, 0.1676, 0.6786, 0.1676, 0.6786, 0.1676, 0.6786, 0.5, 0.4722, 0.5, 0.4722, 0.5, 0.4722, 0.5, 0.4722, 0.5, 0.4722, 0.5, 0.4722, 0.5, 0.4722, 0.5, 0.4722, 0.5, 0.4722, 0.5, 0.4722, 0.5, 0.4722, 0.5, 0.4722, 0.5, 0.4722, 0.5, 0.4722, 0.5, 0.4722, 0.5, 0.4722, 0.5, 0.4722, 0.5, 0.4722, 0.5, 0.4722, 0.5, 0.4722, 0.1676, 0.6786, 0.1676, 0.6786, 0.1676, 0.6786, 0.1676, 0.6786, 0.1676, 0.6786, 0.1676, 0.6786, 0.1676, 0.6786, 0.1676, 0.6786, 0.1676, 0.6786, 0.1676, 0.6786, 0.1676, 0.6786, 0.1676, 0.6786, 0.1676, 0.6786, 0.1676, 0.6786, 0.1676, 0.6786, 0.1676, 0.6786, 0.1676, 0.6786, 0.1676, 0.6786, 0.1676, 0.6786, 0.1676, 0.6786, 0.1676, 0.6786, 0.1676, 0.6786, 0.1676, 0.6786, 0.1676, 0.6786, 0.1676, 0.6786, 0.1676, 0.6786, 0.1676, 0.6786, 0.1676, 0.6786, 0.1676, 0.6786, 0.1676, 0.6786, 0.1676, 0.6786, 0.1676, 0.6786, 0.5, 0.4722, 0.5, 0.4722, 0.5, 0.4722, 0.5, 0.4722, 0.5, 0.4722, 0.5, 0.4722, 0.5, 0.4722, 0.5, 0.4722])
me_cube_001.materials.append(mat_material)
me_cube_001.use_remesh_fix_poles = True
me_cube_001.use_remesh_preserve_attributes = False
me_cube_001.use_mirror_vertex_groups = False
me_cube_001.update()
me_cylinder = bpy.data.meshes.new('Cylinder')
me_cylinder.from_pydata([(0.03142, 0.4042, -8.036e-08), (-0.2278, 0.3009, -8.634e-09), (0.03142, 0.3735, 0.1547), (-0.2278, 0.278, 0.1152), (0.03142, 0.2858, 0.2858), (-0.2278, 0.2128, 0.2128), (0.03142, 0.1547, 0.3735), (-0.2278, 0.1152, 0.278), (0.03142, -3.281e-08, 0.4042), (-0.2278, -2.823e-08, 0.3009), (0.03142, -0.1547, 0.3735), (-0.2278, -0.1152, 0.278), (0.03142, -0.2858, 0.2858), (-0.2278, -0.2128, 0.2128), (0.03142, -0.3735, 0.1547), (-0.2278, -0.278, 0.1152), (0.03142, -0.4042, -3.218e-08), (-0.2278, -0.3009, 2.724e-08), (0.03142, -0.3735, -0.1547), (-0.2278, -0.278, -0.1152), (0.03142, -0.2858, -0.2858), (-0.2278, -0.2128, -0.2128), (0.03142, -0.1547, -0.3735), (-0.2278, -0.1152, -0.278), (0.03142, -1.032e-08, -0.4042), (-0.2278, -1.149e-08, -0.3009), (0.03142, 0.1547, -0.3735), (-0.2278, 0.1152, -0.278), (0.03142, 0.2858, -0.2858), (-0.2278, 0.2128, -0.2128), (0.03142, 0.3735, -0.1547), (-0.2278, 0.278, -0.1152), (-0.3884, 0.05938, 0.0246), (-0.3884, 0.06427, 2.808e-09), (-0.3884, 0.04545, 0.04545), (-0.3884, 0.0246, 0.05938), (-0.3884, -6.053e-08, 0.06427), (-0.3884, -0.0246, 0.05938), (-0.3884, -0.04545, 0.04545), (-0.3884, -0.05938, 0.0246), (-0.3884, -0.06427, 1.047e-08), (-0.3884, -0.05938, -0.0246), (-0.3884, -0.04545, -0.04545), (-0.3884, -0.0246, -0.05938), (-0.3884, -5.695e-08, -0.06427), (-0.3884, 0.0246, -0.05938), (-0.3884, 0.04545, -0.04545), (-0.3884, 0.05938, -0.0246), (-0.4153, -4.191e-08, 1.863e-09)], [], [(0, 1, 3, 2), (2, 3, 5, 4), (4, 5, 7, 6), (6, 7, 9, 8), (8, 9, 11, 10), (10, 11, 13, 12), (12, 13, 15, 14), (14, 15, 17, 16), (16, 17, 19, 18), (18, 19, 21, 20), (20, 21, 23, 22), (22, 23, 25, 24), (24, 25, 27, 26), (26, 27, 29, 28), (11, 9, 36, 37), (28, 29, 31, 30), (30, 31, 1, 0), (0, 2, 4, 6, 8, 10, 12, 14, 16, 18, 20, 22, 24, 26, 28, 30), (36, 35, 48), (21, 19, 41, 42), (31, 29, 46, 47), (7, 5, 34, 35), (17, 15, 39, 40), (3, 1, 33, 32), (27, 25, 44, 45), (13, 11, 37, 38), (23, 21, 42, 43), (1, 31, 47, 33), (9, 7, 35, 36), (19, 17, 40, 41), (29, 27, 45, 46), (5, 3, 32, 34), (15, 13, 38, 39), (25, 23, 43, 44), (44, 43, 48), (37, 36, 48), (45, 44, 48), (38, 37, 48), (46, 45, 48), (39, 38, 48), (47, 46, 48), (40, 39, 48), (32, 33, 48), (33, 47, 48), (41, 40, 48), (34, 32, 48), (42, 41, 48), (35, 34, 48), (43, 42, 48)])
_uv = me_cylinder.uv_layers.new(name='UVMap')
_uv.uv.foreach_set('vector', [0.8021, 0.8613, 0.8021, 0.8613, 0.8021, 0.8613, 0.8021, 0.8613, 0.8021, 0.8613, 0.8021, 0.8613, 0.8021, 0.8613, 0.8021, 0.8613, 0.8021, 0.8613, 0.8021, 0.8613, 0.8021, 0.8613, 0.8021, 0.8613, 0.8021, 0.8613, 0.8021, 0.8613, 0.8021, 0.8613, 0.8021, 0.8613, 0.8021, 0.8613, 0.8021, 0.8613, 0.8021, 0.8613, 0.8021, 0.8613, 0.8021, 0.8613, 0.8021, 0.8613, 0.8021, 0.8613, 0.8021, 0.8613, 0.8021, 0.8613, 0.8021, 0.8613, 0.8021, 0.8613, 0.8021, 0.8613, 0.8021, 0.8613, 0.8021, 0.8613, 0.8021, 0.8613, 0.8021, 0.8613, 0.8021, 0.8613, 0.8021, 0.8613, 0.8021, 0.8613, 0.8021, 0.8613, 0.8021, 0.8613, 0.8021, 0.8613, 0.8021, 0.8613, 0.8021, 0.8613, 0.8021, 0.8613, 0.8021, 0.8613, 0.8021, 0.8613, 0.8021, 0.8613, 0.8021, 0.8613, 0.8021, 0.8613, 0.8021, 0.8613, 0.8021, 0.8613, 0.8021, 0.8613, 0.8021, 0.8613, 0.8021, 0.8613, 0.8021, 0.8613, 0.8021, 0.8613, 0.8021, 0.8613, 0.8021, 0.8613, 0.8021, 0.8613, 0.8021, 0.8613, 0.8021, 0.8613, 0.8021, 0.8613, 0.8021, 0.8613, 0.8021, 0.8613, 0.8021, 0.8613, 0.8021, 0.8613, 0.8021, 0.8613, 0.8021, 0.8613, 0.8021, 0.8613, 0.8021, 0.8613, 0.8021, 0.8613, 0.8021, 0.8613, 0.8021, 0.8613, 0.8021, 0.8613, 0.8021, 0.8613, 0.8021, 0.8613, 0.8021, 0.8613, 0.8021, 0.8613, 0.8021, 0.8613, 0.8021, 0.8613, 0.8021, 0.8613, 0.8021, 0.8613, 0.8021, 0.8613, 0.8021, 0.8613, 0.8021, 0.8613, 0.8021, 0.8613, 0.8021, 0.8613, 0.8021, 0.8613, 0.8021, 0.8613, 0.8021, 0.8613, 0.8021, 0.8613, 0.8021, 0.8613, 0.8021, 0.8613, 0.8021, 0.8613, 0.8021, 0.8613, 0.8021, 0.8613, 0.8021, 0.8613, 0.8021, 0.8613, 0.8021, 0.8613, 0.8021, 0.8613, 0.8021, 0.8613, 0.8021, 0.8613, 0.8021, 0.8613, 0.8021, 0.8613, 0.8021, 0.8613, 0.8021, 0.8613, 0.8021, 0.8613, 0.8021, 0.8613, 0.8021, 0.8613, 0.8021, 0.8613, 0.8021, 0.8613, 0.8021, 0.8613, 0.8021, 0.8613, 0.8021, 0.8613, 0.8021, 0.8613, 0.8021, 0.8613, 0.8021, 0.8613, 0.8021, 0.8613, 0.8021, 0.8613, 0.8021, 0.8613, 0.8021, 0.8613, 0.8021, 0.8613, 0.8021, 0.8613, 0.8021, 0.8613, 0.8021, 0.8613, 0.8021, 0.8613, 0.8021, 0.8613, 0.8021, 0.8613, 0.8021, 0.8613, 0.8021, 0.8613, 0.8021, 0.8613, 0.8021, 0.8613, 0.8021, 0.8613, 0.8021, 0.8613, 0.8021, 0.8613, 0.8021, 0.8613, 0.8021, 0.8613, 0.8021, 0.8613, 0.8021, 0.8613, 0.8021, 0.8613, 0.8021, 0.8613, 0.8021, 0.8613, 0.8021, 0.8613, 0.8021, 0.8613, 0.8021, 0.8613, 0.8021, 0.8613, 0.8021, 0.8613, 0.8021, 0.8613, 0.8021, 0.8613, 0.8021, 0.8613, 0.8021, 0.8613, 0.8021, 0.8613, 0.8021, 0.8613, 0.8021, 0.8613, 0.8021, 0.8613, 0.8021, 0.8613, 0.8021, 0.8613, 0.8021, 0.8613, 0.8021, 0.8613, 0.8021, 0.8613, 0.8021, 0.8613, 0.8021, 0.8613, 0.8021, 0.8613, 0.8021, 0.8613, 0.8021, 0.8613, 0.8021, 0.8613, 0.8021, 0.8613, 0.8021, 0.8613, 0.8021, 0.8613, 0.8021, 0.8613, 0.8021, 0.8613, 0.8021, 0.8613, 0.8021, 0.8613, 0.8021, 0.8613, 0.8021, 0.8613, 0.8021, 0.8613, 0.8021, 0.8613, 0.8021, 0.8613, 0.8021, 0.8613, 0.8021, 0.8613, 0.8021, 0.8613, 0.8021, 0.8613, 0.8021, 0.8613, 0.8021, 0.8613, 0.8021, 0.8613, 0.8021, 0.8613, 0.8021, 0.8613, 0.8021, 0.8613, 0.8021, 0.8613, 0.8021, 0.8613, 0.8021, 0.8613, 0.8021, 0.8613, 0.8021, 0.8613, 0.8021, 0.8613, 0.8021, 0.8613])
me_cylinder.materials.append(mat_material)
me_cylinder.use_remesh_fix_poles = True
me_cylinder.use_remesh_preserve_attributes = False
me_cylinder.use_mirror_vertex_groups = False
me_cylinder.update()
me_cube_002 = bpy.data.meshes.new('Cube.002')
me_cube_002.from_pydata([(-0.1673, -0.1154, 0.1834), (-0.1673, -0.1154, 1.609), (-0.04726, 0.1369, 0.1834), (-0.04726, 0.1369, 1.609), (-0.1507, -0.1232, 0.1834), (-0.1507, -0.1232, 1.609), (-0.03458, 0.1309, 0.1834), (-0.03458, 0.1309, 1.609), (-0.1053, 0.06118, 0.1834), (-0.1447, -0.02323, 0.1834), (-0.1447, -0.02323, 1.609), (-0.1053, 0.06118, 1.609), (-0.09465, -0.04659, 0.1834), (-0.05523, 0.03779, 0.1834), (-0.05523, 0.03779, 1.609), (-0.09465, -0.04659, 1.609), (-0.1039, 0.04719, 1.722), (-0.06094, 0.1032, 1.722), (-0.05156, 0.09884, 1.722), (-0.09601, -0.03259, 1.722), (-0.1375, -0.08931, 1.722), (-0.1498, -0.08357, 1.722), (-0.1331, -0.0153, 1.722), (-0.06685, 0.02988, 1.722), (-0.1013, 0.02075, 1.785), (-0.08681, 0.03964, 1.785), (-0.08364, 0.03816, 1.785), (-0.09862, -0.006151, 1.785), (-0.1126, -0.02527, 1.785), (-0.1168, -0.02334, 1.785), (-0.1111, -0.0003216, 1.785), (-0.0888, 0.01492, 1.785), (-0.1879, -0.1596, 0.6585), (-0.1879, -0.1596, 1.134), (-0.04726, 0.1369, 1.134), (-0.04726, 0.1369, 0.6585), (-0.03458, 0.1309, 1.134), (-0.03458, 0.1309, 0.6585), (-0.1713, -0.1673, 1.134), (-0.1713, -0.1673, 0.6585), (-0.05523, 0.03779, 1.134), (-0.05523, 0.03779, 0.6585), (-0.1152, -0.09071, 1.134), (-0.1152, -0.09071, 0.6585), (-0.1653, -0.06735, 1.134), (-0.1653, -0.06735, 0.6585), (-0.1053, 0.06118, 1.134), (-0.1053, 0.06118, 0.6585)], [], [(46, 11, 3, 34), (34, 3, 7, 36), (42, 15, 5, 38), (38, 5, 1, 33), (9, 12, 4, 0), (10, 1, 21, 22), (7, 3, 17, 18), (14, 7, 18, 23), (2, 6, 13, 8), (8, 13, 12, 9), (36, 7, 14, 40), (40, 14, 15, 42), (33, 1, 10, 44), (44, 10, 11, 46), (23, 18, 26, 31), (18, 17, 25, 26), (21, 20, 28, 29), (15, 14, 23, 19), (5, 15, 19, 20), (11, 10, 22, 16), (3, 11, 16, 17), (1, 5, 20, 21), (27, 30, 29, 28), (26, 25, 24, 31), (31, 24, 30, 27), (22, 21, 29, 30), (20, 19, 27, 28), (17, 16, 24, 25), (19, 23, 31, 27), (16, 22, 30, 24), (9, 45, 47, 8), (45, 44, 46, 47), (0, 32, 45, 9), (32, 33, 44, 45), (13, 41, 43, 12), (41, 40, 42, 43), (6, 37, 41, 13), (37, 36, 40, 41), (4, 39, 32, 0), (39, 38, 33, 32), (12, 43, 39, 4), (43, 42, 38, 39), (2, 35, 37, 6), (35, 34, 36, 37), (8, 47, 35, 2), (47, 46, 34, 35)])
_uv = me_cube_002.uv_layers.new(name='UVMap')
_uv.uv.foreach_set('vector', [0.8625, 0.6913, 0.8625, 0.6912, 0.8625, 0.6912, 0.8625, 0.6912, 0.8625, 0.6912, 0.8625, 0.6912, 0.8625, 0.6912, 0.8625, 0.6912, 0.8625, 0.6912, 0.8625, 0.6912, 0.8625, 0.6912, 0.8625, 0.6912, 0.8625, 0.6912, 0.8625, 0.6912, 0.8625, 0.6912, 0.8625, 0.6912, 0.8625, 0.6912, 0.8625, 0.6912, 0.8625, 0.6912, 0.8625, 0.6912, 0.5177, 0.3012, 0.5177, 0.3012, 0.5177, 0.3012, 0.5177, 0.3012, 0.5177, 0.3012, 0.5177, 0.3012, 0.5177, 0.3012, 0.5177, 0.3012, 0.5177, 0.3012, 0.5177, 0.3012, 0.5177, 0.3012, 0.5177, 0.3012, 0.8625, 0.6912, 0.8625, 0.6912, 0.8625, 0.6912, 0.8625, 0.6912, 0.8625, 0.6912, 0.8625, 0.6912, 0.8625, 0.6912, 0.8625, 0.6912, 0.8625, 0.6912, 0.8625, 0.6912, 0.8625, 0.6912, 0.8625, 0.6912, 0.8625, 0.6912, 0.8625, 0.6912, 0.8625, 0.6912, 0.8625, 0.6912, 0.8625, 0.6912, 0.8625, 0.6912, 0.8625, 0.6912, 0.8625, 0.6912, 0.8625, 0.6912, 0.8625, 0.6912, 0.8625, 0.6912, 0.8625, 0.6913, 0.5177, 0.3012, 0.5177, 0.3012, 0.5177, 0.3012, 0.5177, 0.3012, 0.5177, 0.3012, 0.5177, 0.3012, 0.5177, 0.3012, 0.5177, 0.3012, 0.5177, 0.3012, 0.5177, 0.3012, 0.5177, 0.3012, 0.5177, 0.3012, 0.5177, 0.3012, 0.5177, 0.3012, 0.5177, 0.3012, 0.5177, 0.3012, 0.5177, 0.3012, 0.5177, 0.3012, 0.5177, 0.3012, 0.5177, 0.3012, 0.5177, 0.3012, 0.5177, 0.3012, 0.5177, 0.3012, 0.5177, 0.3012, 0.5177, 0.3012, 0.5177, 0.3012, 0.5177, 0.3012, 0.5177, 0.3012, 0.5177, 0.3012, 0.5177, 0.3012, 0.5177, 0.3012, 0.5177, 0.3012, 0.5177, 0.3012, 0.5177, 0.3012, 0.5177, 0.3012, 0.5177, 0.3012, 0.5177, 0.3012, 0.5177, 0.3012, 0.5177, 0.3012, 0.5177, 0.3012, 0.5177, 0.3012, 0.5177, 0.3012, 0.5177, 0.3012, 0.5177, 0.3012, 0.5177, 0.3012, 0.5177, 0.3012, 0.5177, 0.3012, 0.5177, 0.3012, 0.5177, 0.3012, 0.5177, 0.3012, 0.5177, 0.3012, 0.5177, 0.3012, 0.5177, 0.3012, 0.5177, 0.3012, 0.5177, 0.3012, 0.5177, 0.3012, 0.5177, 0.3012, 0.5177, 0.3012, 0.5177, 0.3012, 0.5177, 0.3012, 0.5177, 0.3012, 0.5177, 0.3012, 0.5177, 0.3012, 0.5177, 0.3012, 0.8625, 0.6912, 0.8625, 0.6912, 0.8625, 0.6913, 0.8625, 0.6913, 0.8625, 0.6912, 0.8625, 0.6912, 0.8625, 0.6913, 0.8625, 0.6913, 0.8625, 0.6912, 0.8625, 0.6912, 0.8625, 0.6912, 0.8625, 0.6912, 0.8625, 0.6912, 0.8625, 0.6912, 0.8625, 0.6912, 0.8625, 0.6912, 0.8625, 0.6912, 0.8625, 0.6912, 0.8625, 0.6912, 0.8625, 0.6912, 0.8625, 0.6912, 0.8625, 0.6912, 0.8625, 0.6912, 0.8625, 0.6912, 0.8625, 0.6912, 0.8625, 0.6912, 0.8625, 0.6912, 0.8625, 0.6912, 0.8625, 0.6912, 0.8625, 0.6912, 0.8625, 0.6912, 0.8625, 0.6912, 0.8625, 0.6912, 0.8625, 0.6912, 0.8625, 0.6912, 0.8625, 0.6912, 0.8625, 0.6912, 0.8625, 0.6912, 0.8625, 0.6912, 0.8625, 0.6912, 0.8625, 0.6912, 0.8625, 0.6912, 0.8625, 0.6912, 0.8625, 0.6912, 0.8625, 0.6912, 0.8625, 0.6912, 0.8625, 0.6912, 0.8625, 0.6912, 0.8625, 0.6912, 0.8625, 0.6912, 0.8625, 0.6912, 0.8625, 0.6912, 0.8625, 0.6912, 0.8625, 0.6912, 0.8625, 0.6912, 0.8625, 0.6912, 0.8625, 0.6913, 0.8625, 0.6913, 0.8625, 0.6912, 0.8625, 0.6912, 0.8625, 0.6913, 0.8625, 0.6913, 0.8625, 0.6912, 0.8625, 0.6912])
me_cube_002.materials.append(mat_material)
me_cube_002.use_remesh_fix_poles = True
me_cube_002.use_remesh_preserve_attributes = False
me_cube_002.use_mirror_vertex_groups = False
me_cube_002.update()

# ---- objects
ob_cube = bpy.data.objects.new('Cube', me_cube_001)
ob_cylinder = bpy.data.objects.new('Cylinder', me_cylinder)
ob_empty = bpy.data.objects.new('Empty', None)
ob_cube_001 = bpy.data.objects.new('Cube.001', me_cube_002)

# ---- transforms, parenting, visibility, modifiers, constraints
ob_cube.location = (0.0, 0.0, 0.0)
ob_cube.lineart.crease_threshold = 0.0
ob_cylinder.location = (-5.399, 0.0, 0.0)
ob_cylinder.lineart.crease_threshold = 0.0
ob_empty.location = (-5.377, 0.0, 0.0)
ob_empty.rotation_euler = (0.7418, -0.0, 0.0)
ob_empty.lineart.crease_threshold = 0.0
ob_cube_001.parent = ob_empty
ob_cube_001.matrix_parent_inverse = Matrix(((1.0, -0.0, 0.0, 5.377), (-0.0, 1.0, -0.0, 0.0), (0.0, 0.0, 1.0, -0.0), (-0.0, 0.0, -0.0, 1.0)))
ob_cube_001.location = (-5.376, 0.0, 0.0)
ob_cube_001.rotation_euler = (-1.571, -0.0, 0.0)
ob_cube_001.lineart.crease_threshold = 0.0
_m = ob_cube_001.modifiers.new('Array', 'ARRAY')
_m.count = 4
_m.use_relative_offset = False
_m.use_object_offset = True
_m.offset_object = ob_empty

# ---- collection membership
col_collection.objects.link(ob_cube)
col_collection.objects.link(ob_cylinder)
col_collection.objects.link(ob_empty)
col_collection.objects.link(ob_cube_001)

# ---- scene / render settings (as saved in the file)
scene.frame_start = 1; scene.frame_end = 250; scene.frame_set(1)
scene.render.engine = 'BLENDER_EEVEE_NEXT'
scene.cycles.use_denoising = False
scene.cycles.samples = 128
scene.cycles.sampling_pattern = 'TABULATED_SOBOL'
scene.cycles.use_adaptive_sampling = False
scene.cycles.use_light_tree = False
scene.view_settings.view_transform = 'Filmic'
bpy.context.view_layer.update()

# ---- added for rendering (the .blend has no active camera and no usable light): camera, sun
cam_auto = bpy.data.cameras.new('AutoCamera')
cam_auto.lens = 50.0
cam_auto.sensor_width = 36.0
cam_auto.clip_end = 1000.0
ob_auto_camera = bpy.data.objects.new('AutoCamera', cam_auto)
scene.collection.objects.link(ob_auto_camera)
ob_auto_camera.location = (19.639, -22.7208, 15.1472)
ob_auto_camera.rotation_euler = (1.09748, -7.21219e-08, 0.694738)
scene.camera = ob_auto_camera
light_auto_sun = bpy.data.lights.new('AutoSun', 'SUN')
light_auto_sun.energy = 3.0
light_auto_sun.angle = 0.0523599
ob_auto_sun = bpy.data.objects.new('AutoSun', light_auto_sun)
scene.collection.objects.link(ob_auto_sun)
ob_auto_sun.rotation_euler = (0.872665, 0.174533, 0.523599)
bpy.context.view_layer.update()
